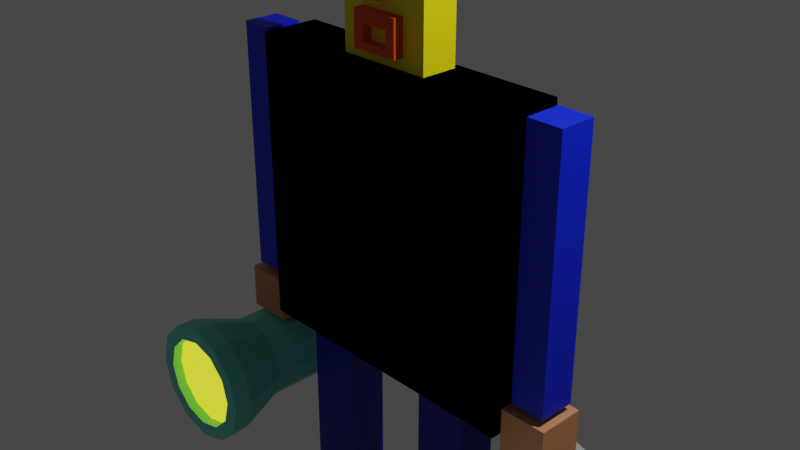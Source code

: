 # Source: part4.blend  (saved by Blender 3.3.6; exported with 4.5.12 LTS)
import bpy
from mathutils import Matrix  # noqa: F401  (used for matrix-valued properties, if any)

bpy.ops.wm.read_factory_settings(use_empty=True)
scene = bpy.context.scene
scene.name = 'Scene'

# ---- collections
col_collection = bpy.data.collections.new('Collection'); scene.collection.children.link(col_collection)

# ---- materials (node trees are filled in below, after node groups)
mat_body = bpy.data.materials.new('body')
mat_body.alpha_threshold = 0.0
mat_body.use_transparent_shadow = False
mat_body.roughness = 0.5
mat_body.line_color = (0.0, 0.0, 0.0, 1.0)
mat_face = bpy.data.materials.new('face')
mat_face.alpha_threshold = 0.0
mat_face.use_transparent_shadow = False
mat_face.roughness = 0.5
mat_face.line_color = (0.0, 0.0, 0.0, 1.0)
mat_material = bpy.data.materials.new('Material')
mat_material.use_transparent_shadow = False
mat_material_004 = bpy.data.materials.new('Material.004')
mat_material_004.use_transparent_shadow = False
mat_material_001 = bpy.data.materials.new('Material.001')
mat_material_001.use_transparent_shadow = False
mat_material_002 = bpy.data.materials.new('Material.002')
mat_material_002.use_transparent_shadow = False
mat_material_003 = bpy.data.materials.new('Material.003')
mat_material_003.use_transparent_shadow = False
mat_material_005 = bpy.data.materials.new('Material.005')
mat_material_005.use_transparent_shadow = False
mat_material_006 = bpy.data.materials.new('Material.006')
mat_material_006.use_transparent_shadow = False

# ---- material node trees
mat_body.use_nodes = True; mat_body.node_tree.nodes.clear()
_N = mat_body.node_tree.nodes; _L = mat_body.node_tree.links
n0 = _N.new('ShaderNodeOutputMaterial'); n0.name = 'Material Output'; n0.location = (300, 300)
n1 = _N.new('ShaderNodeBsdfPrincipled'); n1.name = 'Principled BSDF'; n1.location = (10, 300)
n1.distribution = 'GGX'
n1.subsurface_method = 'RANDOM_WALK_SKIN'
n1.inputs[0].default_value = (0.0, 0.01746, 0.8, 1.0)
n1.inputs[3].default_value = 1.45
n1.inputs[27].default_value = (0.0, 0.0, 0.0, 1.0)
n1.inputs[28].default_value = 1.0
_L.new(n1.outputs[0], n0.inputs[0])
n0.is_active_output = True
mat_face.use_nodes = True; mat_face.node_tree.nodes.clear()
_N = mat_face.node_tree.nodes; _L = mat_face.node_tree.links
n0 = _N.new('ShaderNodeOutputMaterial'); n0.name = 'Material Output'; n0.location = (300, 300)
n1 = _N.new('ShaderNodeBsdfPrincipled'); n1.name = 'Principled BSDF'; n1.location = (10, 300)
n1.distribution = 'GGX'
n1.subsurface_method = 'RANDOM_WALK_SKIN'
n1.inputs[0].default_value = (0.8861, 0.7709, 0.0, 1.0)
n1.inputs[3].default_value = 1.45
n1.inputs[27].default_value = (0.0, 0.0, 0.0, 1.0)
n1.inputs[28].default_value = 1.0
_L.new(n1.outputs[0], n0.inputs[0])
n0.is_active_output = True
mat_material.use_nodes = True; mat_material.node_tree.nodes.clear()
_N = mat_material.node_tree.nodes; _L = mat_material.node_tree.links
n0 = _N.new('ShaderNodeBsdfPrincipled'); n0.name = 'Principled BSDF'; n0.location = (10, 300)
n0.distribution = 'GGX'
n0.subsurface_method = 'RANDOM_WALK_SKIN'
n0.inputs[0].default_value = (0.0, 0.006661, 0.4058, 1.0)
n0.inputs[3].default_value = 1.45
n0.inputs[27].default_value = (0.0, 0.0, 0.0, 1.0)
n0.inputs[28].default_value = 1.0
n1 = _N.new('ShaderNodeOutputMaterial'); n1.name = 'Material Output'; n1.location = (300, 300)
_L.new(n0.outputs[0], n1.inputs[0])
n1.is_active_output = True
mat_material_004.use_nodes = True; mat_material_004.node_tree.nodes.clear()
_N = mat_material_004.node_tree.nodes; _L = mat_material_004.node_tree.links
n0 = _N.new('ShaderNodeBsdfPrincipled'); n0.name = 'Principled BSDF'; n0.location = (10, 300)
n0.distribution = 'GGX'
n0.subsurface_method = 'RANDOM_WALK_SKIN'
n0.inputs[0].default_value = (0.8, 0.3261, 0.1569, 1.0)
n0.inputs[3].default_value = 1.45
n0.inputs[27].default_value = (0.0, 0.0, 0.0, 1.0)
n0.inputs[28].default_value = 1.0
n1 = _N.new('ShaderNodeOutputMaterial'); n1.name = 'Material Output'; n1.location = (300, 300)
_L.new(n0.outputs[0], n1.inputs[0])
n1.is_active_output = True
mat_material_001.use_nodes = True; mat_material_001.node_tree.nodes.clear()
_N = mat_material_001.node_tree.nodes; _L = mat_material_001.node_tree.links
n0 = _N.new('ShaderNodeOutputMaterial'); n0.name = 'Material Output'; n0.location = (300, 300)
n1 = _N.new('ShaderNodeBsdfPrincipled'); n1.name = 'Principled BSDF'; n1.location = (10, 300)
n1.distribution = 'GGX'
n1.subsurface_method = 'RANDOM_WALK_SKIN'
n1.inputs[0].default_value = (0.8, 0.07716, 0.0, 1.0)
n1.inputs[3].default_value = 1.45
n1.inputs[27].default_value = (0.0, 0.0, 0.0, 1.0)
n1.inputs[28].default_value = 1.0
_L.new(n1.outputs[0], n0.inputs[0])
n0.is_active_output = True
mat_material_002.use_nodes = True; mat_material_002.node_tree.nodes.clear()
_N = mat_material_002.node_tree.nodes; _L = mat_material_002.node_tree.links
n0 = _N.new('ShaderNodeBsdfPrincipled'); n0.name = 'Principled BSDF'; n0.location = (10, 300)
n0.distribution = 'GGX'
n0.subsurface_method = 'RANDOM_WALK_SKIN'
n0.inputs[0].default_value = (0.0, 0.0, 0.0, 1.0)
n0.inputs[3].default_value = 1.45
n0.inputs[27].default_value = (0.0, 0.0, 0.0, 1.0)
n0.inputs[28].default_value = 1.0
n1 = _N.new('ShaderNodeOutputMaterial'); n1.name = 'Material Output'; n1.location = (300, 300)
_L.new(n0.outputs[0], n1.inputs[0])
n1.is_active_output = True
mat_material_003.use_nodes = True; mat_material_003.node_tree.nodes.clear()
_N = mat_material_003.node_tree.nodes; _L = mat_material_003.node_tree.links
n0 = _N.new('ShaderNodeOutputMaterial'); n0.name = 'Material Output'; n0.location = (300, 300)
n1 = _N.new('ShaderNodeBsdfPrincipled'); n1.name = 'Principled BSDF'; n1.location = (10, 300)
n1.distribution = 'GGX'
n1.subsurface_method = 'RANDOM_WALK_SKIN'
n1.inputs[0].default_value = (0.04606, 0.4991, 0.8, 1.0)
n1.inputs[3].default_value = 1.45
n1.inputs[27].default_value = (0.0, 0.0, 0.0, 1.0)
n1.inputs[28].default_value = 1.0
_L.new(n1.outputs[0], n0.inputs[0])
n0.is_active_output = True
mat_material_005.use_nodes = True; mat_material_005.node_tree.nodes.clear()
_N = mat_material_005.node_tree.nodes; _L = mat_material_005.node_tree.links
n0 = _N.new('ShaderNodeBsdfPrincipled'); n0.name = 'Principled BSDF'; n0.location = (10, 300)
n0.distribution = 'GGX'
n0.subsurface_method = 'RANDOM_WALK_SKIN'
n0.inputs[0].default_value = (0.1967, 0.8, 0.6804, 1.0)
n0.inputs[3].default_value = 1.45
n0.inputs[27].default_value = (0.0, 0.0, 0.0, 1.0)
n0.inputs[28].default_value = 1.0
n1 = _N.new('ShaderNodeOutputMaterial'); n1.name = 'Material Output'; n1.location = (300, 300)
_L.new(n0.outputs[0], n1.inputs[0])
n1.is_active_output = True
mat_material_006.use_nodes = True; mat_material_006.node_tree.nodes.clear()
_N = mat_material_006.node_tree.nodes; _L = mat_material_006.node_tree.links
n0 = _N.new('ShaderNodeBsdfPrincipled'); n0.name = 'Principled BSDF'; n0.location = (10, 300)
n0.distribution = 'GGX'
n0.subsurface_method = 'RANDOM_WALK_SKIN'
n0.inputs[3].default_value = 1.45
n0.inputs[27].default_value = (0.9518, 1.0, 0.002121, 1.0)
n0.inputs[28].default_value = 1.0
n1 = _N.new('ShaderNodeOutputMaterial'); n1.name = 'Material Output'; n1.location = (300, 300)
_L.new(n0.outputs[0], n1.inputs[0])
n1.is_active_output = True

# ---- world
world_world = bpy.data.worlds.new('World'); scene.world = world_world
world_world.use_nodes = True; world_world.node_tree.nodes.clear()
_N = world_world.node_tree.nodes; _L = world_world.node_tree.links
n0 = _N.new('ShaderNodeOutputWorld'); n0.name = 'World Output'; n0.location = (300, 300)
n1 = _N.new('ShaderNodeBackground'); n1.name = 'Background'; n1.location = (10, 300)
n1.inputs[0].default_value = (0.05088, 0.05088, 0.05088, 1.0)
_L.new(n1.outputs[0], n0.inputs[0])
n0.is_active_output = True
world_world.color = (0.05088, 0.05088, 0.05088)
world_world.use_sun_shadow = False
world_world.sun_shadow_jitter_overblur = 0.0

# ---- cameras
cam_camera = bpy.data.cameras.new('Camera')
cam_camera.clip_end = 100.0
cam_camera.ortho_scale = 7.314

# ---- lights
light_light = bpy.data.lights.new('Light', 'POINT')
light_light.transmission_factor = 0.0
light_light.energy = 1000.0
light_light.shadow_soft_size = 0.1
light_light.shadow_maximum_resolution = 0.006
light_light.use_absolute_resolution = True

# ---- meshes
me_cube = bpy.data.meshes.new('Cube')
me_cube.from_pydata([(1.0, 1.0, 1.0), (1.0, 1.0, -1.0), (1.0, -1.0, 1.0), (1.0, -1.0, -1.0), (-1.0, 1.0, 1.0), (-1.0, 1.0, -1.0), (-1.0, -1.0, 1.0), (-1.0, -1.0, -1.0)], [], [(0, 4, 6, 2), (3, 2, 6, 7), (7, 6, 4, 5), (5, 1, 3, 7), (1, 0, 2, 3), (5, 4, 0, 1)])
_uv = me_cube.uv_layers.new(name='UVMap')
_uv.uv.foreach_set('vector', [0.625, 0.5, 0.875, 0.5, 0.875, 0.75, 0.625, 0.75, 0.375, 0.75, 0.625, 0.75, 0.625, 1.0, 0.375, 1.0, 0.375, 0.0, 0.625, 0.0, 0.625, 0.25, 0.375, 0.25, 0.125, 0.5, 0.375, 0.5, 0.375, 0.75, 0.125, 0.75, 0.375, 0.5, 0.625, 0.5, 0.625, 0.75, 0.375, 0.75, 0.375, 0.25, 0.625, 0.25, 0.625, 0.5, 0.375, 0.5])
me_cube.materials.append(mat_body)
me_cube.use_mirror_vertex_groups = False
me_cube.update()
me_cube_001 = bpy.data.meshes.new('Cube.001')
me_cube_001.from_pydata([(1.0, 1.0, 1.0), (1.0, 1.0, -1.0), (1.0, -1.0, 1.0), (1.0, -1.0, -1.0), (-1.0, 1.0, 1.0), (-1.0, 1.0, -1.0), (-1.0, -1.0, 1.0), (-1.0, -1.0, -1.0)], [], [(0, 4, 6, 2), (3, 2, 6, 7), (7, 6, 4, 5), (5, 1, 3, 7), (1, 0, 2, 3), (5, 4, 0, 1)])
_uv = me_cube_001.uv_layers.new(name='UVMap')
_uv.uv.foreach_set('vector', [0.625, 0.5, 0.875, 0.5, 0.875, 0.75, 0.625, 0.75, 0.375, 0.75, 0.625, 0.75, 0.625, 1.0, 0.375, 1.0, 0.375, 0.0, 0.625, 0.0, 0.625, 0.25, 0.375, 0.25, 0.125, 0.5, 0.375, 0.5, 0.375, 0.75, 0.125, 0.75, 0.375, 0.5, 0.625, 0.5, 0.625, 0.75, 0.375, 0.75, 0.375, 0.25, 0.625, 0.25, 0.625, 0.5, 0.375, 0.5])
me_cube_001.materials.append(mat_body)
me_cube_001.use_mirror_vertex_groups = False
me_cube_001.update()
me_cube_002 = bpy.data.meshes.new('Cube.002')
me_cube_002.from_pydata([(1.0, 1.0, 1.0), (1.0, 1.0, -1.0), (1.0, -1.0, 1.0), (1.0, -1.0, -1.0), (-1.0, 1.0, 1.0), (-1.0, 1.0, -1.0), (-1.0, -1.0, 1.0), (-1.0, -1.0, -1.0)], [], [(0, 4, 6, 2), (3, 2, 6, 7), (7, 6, 4, 5), (5, 1, 3, 7), (1, 0, 2, 3), (5, 4, 0, 1)])
_uv = me_cube_002.uv_layers.new(name='UVMap')
_uv.uv.foreach_set('vector', [0.625, 0.5, 0.875, 0.5, 0.875, 0.75, 0.625, 0.75, 0.375, 0.75, 0.625, 0.75, 0.625, 1.0, 0.375, 1.0, 0.375, 0.0, 0.625, 0.0, 0.625, 0.25, 0.375, 0.25, 0.125, 0.5, 0.375, 0.5, 0.375, 0.75, 0.125, 0.75, 0.375, 0.5, 0.625, 0.5, 0.625, 0.75, 0.375, 0.75, 0.375, 0.25, 0.625, 0.25, 0.625, 0.5, 0.375, 0.5])
me_cube_002.materials.append(mat_body)
me_cube_002.use_mirror_vertex_groups = False
me_cube_002.update()
me_cube_003 = bpy.data.meshes.new('Cube.003')
me_cube_003.from_pydata([(1.0, 1.0, 1.0), (1.0, 1.0, -1.0), (1.0, -1.0, 1.0), (1.0, -1.0, -1.0), (-1.0, 1.0, 1.0), (-1.0, 1.0, -1.0), (-1.0, -1.0, 1.0), (-1.0, -1.0, -1.0)], [], [(0, 4, 6, 2), (3, 2, 6, 7), (7, 6, 4, 5), (5, 1, 3, 7), (1, 0, 2, 3), (5, 4, 0, 1)])
_uv = me_cube_003.uv_layers.new(name='UVMap')
_uv.uv.foreach_set('vector', [0.625, 0.5, 0.875, 0.5, 0.875, 0.75, 0.625, 0.75, 0.375, 0.75, 0.625, 0.75, 0.625, 1.0, 0.375, 1.0, 0.375, 0.0, 0.625, 0.0, 0.625, 0.25, 0.375, 0.25, 0.125, 0.5, 0.375, 0.5, 0.375, 0.75, 0.125, 0.75, 0.375, 0.5, 0.625, 0.5, 0.625, 0.75, 0.375, 0.75, 0.375, 0.25, 0.625, 0.25, 0.625, 0.5, 0.375, 0.5])
me_cube_003.materials.append(mat_face)
me_cube_003.use_mirror_vertex_groups = False
me_cube_003.update()
me_cube_004 = bpy.data.meshes.new('Cube.004')
me_cube_004.from_pydata([(1.0, 1.0, 1.0), (1.0, 1.0, -1.0), (1.0, -1.0, 1.0), (1.0, -1.0, -1.0), (-1.0, 1.0, 1.0), (-1.0, 1.0, -1.0), (-1.0, -1.0, 1.0), (-1.0, -1.0, -1.0)], [], [(0, 4, 6, 2), (3, 2, 6, 7), (7, 6, 4, 5), (5, 1, 3, 7), (1, 0, 2, 3), (5, 4, 0, 1)])
_uv = me_cube_004.uv_layers.new(name='UVMap')
_uv.uv.foreach_set('vector', [0.625, 0.5, 0.875, 0.5, 0.875, 0.75, 0.625, 0.75, 0.375, 0.75, 0.625, 0.75, 0.625, 1.0, 0.375, 1.0, 0.375, 0.0, 0.625, 0.0, 0.625, 0.25, 0.375, 0.25, 0.125, 0.5, 0.375, 0.5, 0.375, 0.75, 0.125, 0.75, 0.375, 0.5, 0.625, 0.5, 0.625, 0.75, 0.375, 0.75, 0.375, 0.25, 0.625, 0.25, 0.625, 0.5, 0.375, 0.5])
me_cube_004.materials.append(mat_body)
me_cube_004.use_mirror_vertex_groups = False
me_cube_004.update()
me_cube_005 = bpy.data.meshes.new('Cube.005')
me_cube_005.from_pydata([(1.0, 1.0, 1.0), (1.0, 1.0, -1.0), (1.0, -1.0, 1.0), (1.0, -1.0, -1.0), (-1.0, 1.0, 1.0), (-1.0, 1.0, -1.0), (-1.0, -1.0, 1.0), (-1.0, -1.0, -1.0)], [], [(0, 4, 6, 2), (3, 2, 6, 7), (7, 6, 4, 5), (5, 1, 3, 7), (1, 0, 2, 3), (5, 4, 0, 1)])
_uv = me_cube_005.uv_layers.new(name='UVMap')
_uv.uv.foreach_set('vector', [0.625, 0.5, 0.875, 0.5, 0.875, 0.75, 0.625, 0.75, 0.375, 0.75, 0.625, 0.75, 0.625, 1.0, 0.375, 1.0, 0.375, 0.0, 0.625, 0.0, 0.625, 0.25, 0.375, 0.25, 0.125, 0.5, 0.375, 0.5, 0.375, 0.75, 0.125, 0.75, 0.375, 0.5, 0.625, 0.5, 0.625, 0.75, 0.375, 0.75, 0.375, 0.25, 0.625, 0.25, 0.625, 0.5, 0.375, 0.5])
me_cube_005.materials.append(mat_body)
me_cube_005.use_mirror_vertex_groups = False
me_cube_005.update()
me_cube_007 = bpy.data.meshes.new('Cube.007')
me_cube_007.from_pydata([(-1.0, -1.0, -1.0), (-1.0, -1.0, 1.0), (-1.0, 1.0, -1.0), (-1.0, 1.0, 1.0), (1.0, -1.0, -1.0), (1.0, -1.0, 1.0), (1.0, 1.0, -1.0), (1.0, 1.0, 1.0)], [], [(0, 1, 3, 2), (2, 3, 7, 6), (6, 7, 5, 4), (4, 5, 1, 0), (2, 6, 4, 0), (7, 3, 1, 5)])
_uv = me_cube_007.uv_layers.new(name='UVMap')
_uv.uv.foreach_set('vector', [0.375, 0.0, 0.625, 0.0, 0.625, 0.25, 0.375, 0.25, 0.375, 0.25, 0.625, 0.25, 0.625, 0.5, 0.375, 0.5, 0.375, 0.5, 0.625, 0.5, 0.625, 0.75, 0.375, 0.75, 0.375, 0.75, 0.625, 0.75, 0.625, 1.0, 0.375, 1.0, 0.125, 0.5, 0.375, 0.5, 0.375, 0.75, 0.125, 0.75, 0.625, 0.5, 0.875, 0.5, 0.875, 0.75, 0.625, 0.75])
me_cube_007.materials.append(mat_material)
me_cube_007.update()
me_cube_008 = bpy.data.meshes.new('Cube.008')
me_cube_008.from_pydata([(-1.0, -1.0, -1.0), (-1.0, -1.0, 1.0), (-1.0, 1.0, -1.0), (-1.0, 1.0, 1.0), (1.0, -1.0, -1.0), (1.0, -1.0, 1.0), (1.0, 1.0, -1.0), (1.0, 1.0, 1.0)], [], [(0, 1, 3, 2), (2, 3, 7, 6), (6, 7, 5, 4), (4, 5, 1, 0), (2, 6, 4, 0), (7, 3, 1, 5)])
_uv = me_cube_008.uv_layers.new(name='UVMap')
_uv.uv.foreach_set('vector', [0.375, 0.0, 0.625, 0.0, 0.625, 0.25, 0.375, 0.25, 0.375, 0.25, 0.625, 0.25, 0.625, 0.5, 0.375, 0.5, 0.375, 0.5, 0.625, 0.5, 0.625, 0.75, 0.375, 0.75, 0.375, 0.75, 0.625, 0.75, 0.625, 1.0, 0.375, 1.0, 0.125, 0.5, 0.375, 0.5, 0.375, 0.75, 0.125, 0.75, 0.625, 0.5, 0.875, 0.5, 0.875, 0.75, 0.625, 0.75])
me_cube_008.materials.append(mat_material)
me_cube_008.update()
me_cube_009 = bpy.data.meshes.new('Cube.009')
me_cube_009.from_pydata([(-1.0, -1.0, -1.0), (-1.0, -1.0, 1.0), (-1.0, 1.0, -1.0), (-1.0, 1.0, 1.0), (1.0, -1.0, -1.0), (1.0, -1.0, 1.0), (1.0, 1.0, -1.0), (1.0, 1.0, 1.0)], [], [(0, 1, 3, 2), (2, 3, 7, 6), (6, 7, 5, 4), (4, 5, 1, 0), (2, 6, 4, 0), (7, 3, 1, 5)])
_uv = me_cube_009.uv_layers.new(name='UVMap')
_uv.uv.foreach_set('vector', [0.375, 0.0, 0.625, 0.0, 0.625, 0.25, 0.375, 0.25, 0.375, 0.25, 0.625, 0.25, 0.625, 0.5, 0.375, 0.5, 0.375, 0.5, 0.625, 0.5, 0.625, 0.75, 0.375, 0.75, 0.375, 0.75, 0.625, 0.75, 0.625, 1.0, 0.375, 1.0, 0.125, 0.5, 0.375, 0.5, 0.375, 0.75, 0.125, 0.75, 0.625, 0.5, 0.875, 0.5, 0.875, 0.75, 0.625, 0.75])
me_cube_009.materials.append(mat_material_004)
me_cube_009.update()
me_cube_010 = bpy.data.meshes.new('Cube.010')
me_cube_010.from_pydata([(-1.0, -1.0, -1.0), (-1.0, -1.0, 1.0), (-1.0, 1.0, -1.0), (-1.0, 1.0, 1.0), (1.0, -1.0, -1.0), (1.0, -1.0, 1.0), (1.0, 1.0, -1.0), (1.0, 1.0, 1.0)], [], [(0, 1, 3, 2), (2, 3, 7, 6), (6, 7, 5, 4), (4, 5, 1, 0), (2, 6, 4, 0), (7, 3, 1, 5)])
_uv = me_cube_010.uv_layers.new(name='UVMap')
_uv.uv.foreach_set('vector', [0.375, 0.0, 0.625, 0.0, 0.625, 0.25, 0.375, 0.25, 0.375, 0.25, 0.625, 0.25, 0.625, 0.5, 0.375, 0.5, 0.375, 0.5, 0.625, 0.5, 0.625, 0.75, 0.375, 0.75, 0.375, 0.75, 0.625, 0.75, 0.625, 1.0, 0.375, 1.0, 0.125, 0.5, 0.375, 0.5, 0.375, 0.75, 0.125, 0.75, 0.625, 0.5, 0.875, 0.5, 0.875, 0.75, 0.625, 0.75])
me_cube_010.materials.append(mat_material_004)
me_cube_010.update()
me_cube_011 = bpy.data.meshes.new('Cube.011')
me_cube_011.from_pydata([(-1.0, -1.0, -1.0), (-1.0, -1.0, 1.0), (-1.0, 1.0, -1.0), (-1.0, 1.0, 1.0), (1.0, -1.0, -1.0), (1.0, -1.0, 1.0), (1.0, 1.0, -1.0), (1.0, 1.0, 1.0)], [], [(0, 1, 3, 2), (2, 3, 7, 6), (6, 7, 5, 4), (4, 5, 1, 0), (2, 6, 4, 0), (7, 3, 1, 5)])
_uv = me_cube_011.uv_layers.new(name='UVMap')
_uv.uv.foreach_set('vector', [0.375, 0.0, 0.625, 0.0, 0.625, 0.25, 0.375, 0.25, 0.375, 0.25, 0.625, 0.25, 0.625, 0.5, 0.375, 0.5, 0.375, 0.5, 0.625, 0.5, 0.625, 0.75, 0.375, 0.75, 0.375, 0.75, 0.625, 0.75, 0.625, 1.0, 0.375, 1.0, 0.125, 0.5, 0.375, 0.5, 0.375, 0.75, 0.125, 0.75, 0.625, 0.5, 0.875, 0.5, 0.875, 0.75, 0.625, 0.75])
me_cube_011.materials.append(mat_material_001)
me_cube_011.update()
me_cube_012 = bpy.data.meshes.new('Cube.012')
me_cube_012.from_pydata([(-1.0, -1.0, -1.0), (-1.0, -1.0, 1.0), (-1.0, 1.0, -1.0), (-1.0, 1.0, 1.0), (1.0, -1.0, -1.0), (1.0, -1.0, 1.0), (1.0, 1.0, -1.0), (1.0, 1.0, 1.0)], [], [(0, 1, 3, 2), (2, 3, 7, 6), (6, 7, 5, 4), (4, 5, 1, 0), (2, 6, 4, 0), (7, 3, 1, 5)])
_uv = me_cube_012.uv_layers.new(name='UVMap')
_uv.uv.foreach_set('vector', [0.375, 0.0, 0.625, 0.0, 0.625, 0.25, 0.375, 0.25, 0.375, 0.25, 0.625, 0.25, 0.625, 0.5, 0.375, 0.5, 0.375, 0.5, 0.625, 0.5, 0.625, 0.75, 0.375, 0.75, 0.375, 0.75, 0.625, 0.75, 0.625, 1.0, 0.375, 1.0, 0.125, 0.5, 0.375, 0.5, 0.375, 0.75, 0.125, 0.75, 0.625, 0.5, 0.875, 0.5, 0.875, 0.75, 0.625, 0.75])
me_cube_012.materials.append(mat_material_001)
me_cube_012.update()
me_cube_013 = bpy.data.meshes.new('Cube.013')
me_cube_013.from_pydata([(-1.0, -1.0, -1.0), (-1.0, -1.0, 1.0), (-1.0, 1.0, -1.0), (-1.0, 1.0, 1.0), (1.0, -1.0, -1.0), (1.0, -1.0, 1.0), (1.0, 1.0, -1.0), (1.0, 1.0, 1.0)], [], [(0, 1, 3, 2), (2, 3, 7, 6), (6, 7, 5, 4), (4, 5, 1, 0), (2, 6, 4, 0), (7, 3, 1, 5)])
_uv = me_cube_013.uv_layers.new(name='UVMap')
_uv.uv.foreach_set('vector', [0.375, 0.0, 0.625, 0.0, 0.625, 0.25, 0.375, 0.25, 0.375, 0.25, 0.625, 0.25, 0.625, 0.5, 0.375, 0.5, 0.375, 0.5, 0.625, 0.5, 0.625, 0.75, 0.375, 0.75, 0.375, 0.75, 0.625, 0.75, 0.625, 1.0, 0.375, 1.0, 0.125, 0.5, 0.375, 0.5, 0.375, 0.75, 0.125, 0.75, 0.625, 0.5, 0.875, 0.5, 0.875, 0.75, 0.625, 0.75])
me_cube_013.materials.append(mat_material_001)
me_cube_013.update()
me_cube_015 = bpy.data.meshes.new('Cube.015')
me_cube_015.from_pydata([(-1.0, -1.0, -1.0), (-1.0, -1.0, 1.0), (-1.0, 1.0, -1.0), (-1.0, 1.0, 1.0), (1.0, -1.0, -1.0), (1.0, -1.0, 1.0), (1.0, 1.0, -1.0), (1.0, 1.0, 1.0)], [], [(0, 1, 3, 2), (2, 3, 7, 6), (6, 7, 5, 4), (4, 5, 1, 0), (2, 6, 4, 0), (7, 3, 1, 5)])
_uv = me_cube_015.uv_layers.new(name='UVMap')
_uv.uv.foreach_set('vector', [0.375, 0.0, 0.625, 0.0, 0.625, 0.25, 0.375, 0.25, 0.375, 0.25, 0.625, 0.25, 0.625, 0.5, 0.375, 0.5, 0.375, 0.5, 0.625, 0.5, 0.625, 0.75, 0.375, 0.75, 0.375, 0.75, 0.625, 0.75, 0.625, 1.0, 0.375, 1.0, 0.125, 0.5, 0.375, 0.5, 0.375, 0.75, 0.125, 0.75, 0.625, 0.5, 0.875, 0.5, 0.875, 0.75, 0.625, 0.75])
me_cube_015.materials.append(mat_material_002)
me_cube_015.update()
me_cube_016 = bpy.data.meshes.new('Cube.016')
me_cube_016.from_pydata([(-1.0, -1.0, -1.0), (-1.0, -1.0, 1.0), (-1.0, 1.0, -1.0), (-1.0, 1.0, 1.0), (1.0, -1.0, -1.0), (1.0, -1.0, 1.0), (1.0, 1.0, -1.0), (1.0, 1.0, 1.0)], [], [(0, 1, 3, 2), (2, 3, 7, 6), (6, 7, 5, 4), (4, 5, 1, 0), (2, 6, 4, 0), (7, 3, 1, 5)])
_uv = me_cube_016.uv_layers.new(name='UVMap')
_uv.uv.foreach_set('vector', [0.375, 0.0, 0.625, 0.0, 0.625, 0.25, 0.375, 0.25, 0.375, 0.25, 0.625, 0.25, 0.625, 0.5, 0.375, 0.5, 0.375, 0.5, 0.625, 0.5, 0.625, 0.75, 0.375, 0.75, 0.375, 0.75, 0.625, 0.75, 0.625, 1.0, 0.375, 1.0, 0.125, 0.5, 0.375, 0.5, 0.375, 0.75, 0.125, 0.75, 0.625, 0.5, 0.875, 0.5, 0.875, 0.75, 0.625, 0.75])
me_cube_016.materials.append(mat_material_002)
me_cube_016.update()
me_cube_006 = bpy.data.meshes.new('Cube.006')
me_cube_006.from_pydata([(-1.0, -1.0, -1.0), (-1.0, -1.0, 1.0), (-1.0, 1.0, -1.0), (-1.0, 1.0, 1.0), (1.0, -1.0, -1.0), (1.0, -1.0, 1.0), (1.0, 1.0, -1.0), (1.0, 1.0, 1.0)], [], [(0, 1, 3, 2), (2, 3, 7, 6), (6, 7, 5, 4), (4, 5, 1, 0), (2, 6, 4, 0), (7, 3, 1, 5)])
_uv = me_cube_006.uv_layers.new(name='UVMap')
_uv.uv.foreach_set('vector', [0.375, 0.0, 0.625, 0.0, 0.625, 0.25, 0.375, 0.25, 0.375, 0.25, 0.625, 0.25, 0.625, 0.5, 0.375, 0.5, 0.375, 0.5, 0.625, 0.5, 0.625, 0.75, 0.375, 0.75, 0.375, 0.75, 0.625, 0.75, 0.625, 1.0, 0.375, 1.0, 0.125, 0.5, 0.375, 0.5, 0.375, 0.75, 0.125, 0.75, 0.625, 0.5, 0.875, 0.5, 0.875, 0.75, 0.625, 0.75])
me_cube_006.materials.append(mat_material_001)
me_cube_006.update()
me_cube_014 = bpy.data.meshes.new('Cube.014')
me_cube_014.from_pydata([(-1.0, -1.0, -1.0), (-1.0, -1.0, 1.0), (-1.0, 1.0, -1.0), (-1.0, 1.0, 1.0), (1.0, -1.0, -1.0), (1.0, -1.0, 1.0), (1.0, 1.0, -1.0), (1.0, 1.0, 1.0)], [], [(0, 1, 3, 2), (2, 3, 7, 6), (6, 7, 5, 4), (4, 5, 1, 0), (2, 6, 4, 0), (7, 3, 1, 5)])
_uv = me_cube_014.uv_layers.new(name='UVMap')
_uv.uv.foreach_set('vector', [0.375, 0.0, 0.625, 0.0, 0.625, 0.25, 0.375, 0.25, 0.375, 0.25, 0.625, 0.25, 0.625, 0.5, 0.375, 0.5, 0.375, 0.5, 0.625, 0.5, 0.625, 0.75, 0.375, 0.75, 0.375, 0.75, 0.625, 0.75, 0.625, 1.0, 0.375, 1.0, 0.125, 0.5, 0.375, 0.5, 0.375, 0.75, 0.125, 0.75, 0.625, 0.5, 0.875, 0.5, 0.875, 0.75, 0.625, 0.75])
me_cube_014.materials.append(mat_material_001)
me_cube_014.update()
me_cube_017 = bpy.data.meshes.new('Cube.017')
me_cube_017.from_pydata([(-1.0, -1.0, -1.0), (-1.0, -1.0, 1.0), (-1.0, 1.0, -1.0), (-1.0, 1.0, 1.0), (1.0, -1.0, -1.0), (1.0, -1.0, 1.0), (1.0, 1.0, -1.0), (1.0, 1.0, 1.0), (-1.0, -1.0, 0.0), (-1.0, 1.0, 0.0), (1.0, 1.0, 0.0), (1.0, -1.0, 0.0), (1.0, -1.0, 0.0), (1.0, -1.0, -1.0), (-1.0, -1.0, -1.0), (-1.0, -1.0, 0.0), (1.0, -2.534, 0.0), (1.0, -2.534, -1.0), (-1.0, -2.534, -1.0), (-1.0, -2.534, 0.0)], [], [(8, 1, 3, 9), (9, 3, 7, 10), (10, 7, 5, 11), (11, 5, 1, 8), (2, 6, 4, 0), (7, 3, 1, 5), (11, 8, 15, 12), (6, 10, 11, 4), (2, 9, 10, 6), (0, 8, 9, 2), (12, 15, 19, 16), (8, 0, 14, 15), (0, 4, 13, 14), (4, 11, 12, 13), (17, 16, 19, 18), (14, 13, 17, 18), (15, 14, 18, 19), (13, 12, 16, 17)])
_uv = me_cube_017.uv_layers.new(name='UVMap')
_uv.uv.foreach_set('vector', [0.5, 0.0, 0.625, 0.0, 0.625, 0.25, 0.5, 0.25, 0.5, 0.25, 0.625, 0.25, 0.625, 0.5, 0.5, 0.5, 0.5, 0.5, 0.625, 0.5, 0.625, 0.75, 0.5, 0.75, 0.5, 0.75, 0.625, 0.75, 0.625, 1.0, 0.5, 1.0, 0.125, 0.5, 0.375, 0.5, 0.375, 0.75, 0.125, 0.75, 0.625, 0.5, 0.875, 0.5, 0.875, 0.75, 0.625, 0.75, 0.5, 0.75, 0.5, 1.0, 0.5, 1.0, 0.5, 0.75, 0.375, 0.5, 0.5, 0.5, 0.5, 0.75, 0.375, 0.75, 0.375, 0.25, 0.5, 0.25, 0.5, 0.5, 0.375, 0.5, 0.375, 0.0, 0.5, 0.0, 0.5, 0.25, 0.375, 0.25, 0.5, 0.75, 0.5, 1.0, 0.5, 1.0, 0.5, 0.75, 0.5, 0.0, 0.375, 0.0, 0.375, 0.0, 0.5, 0.0, 0.125, 0.75, 0.375, 0.75, 0.375, 0.75, 0.125, 0.75, 0.375, 0.75, 0.5, 0.75, 0.5, 0.75, 0.375, 0.75, 0.375, 0.75, 0.5, 0.75, 0.5, 1.0, 0.375, 1.0, 0.125, 0.75, 0.375, 0.75, 0.375, 0.75, 0.125, 0.75, 0.5, 0.0, 0.375, 0.0, 0.375, 0.0, 0.5, 0.0, 0.375, 0.75, 0.5, 0.75, 0.5, 0.75, 0.375, 0.75])
me_cube_017.materials.append(mat_material_003)
me_cube_017.update()
me_cylinder_001 = bpy.data.meshes.new('Cylinder.001')
me_cylinder_001.from_pydata([(0.0, 1.0, -1.0), (0.0, 1.0, 1.0), (0.5, 0.866, -1.0), (0.5, 0.866, 1.0), (0.866, 0.5, -1.0), (0.866, 0.5, 1.0), (1.0, 0.0, -1.0), (1.0, 0.0, 1.0), (0.866, -0.5, -1.0), (0.866, -0.5, 1.0), (0.5, -0.866, -1.0), (0.5, -0.866, 1.0), (0.0, -1.0, -1.0), (0.0, -1.0, 1.0), (-0.5, -0.866, -1.0), (-0.5, -0.866, 1.0), (-0.866, -0.5, -1.0), (-0.866, -0.5, 1.0), (-1.0, 0.0, -1.0), (-1.0, 0.0, 1.0), (-0.866, 0.5, -1.0), (-0.866, 0.5, 1.0), (-0.5, 0.866, -1.0), (-0.5, 0.866, 1.0), (0.7115, 1.232, 2.127), (0.0, 1.423, 2.127), (1.232, 0.7115, 2.127), (1.423, -2.017e-07, 2.127), (1.232, -0.7115, 2.127), (0.7115, -1.232, 2.127), (0.0, -1.423, 2.127), (-0.7115, -1.232, 2.127), (-1.232, -0.7115, 2.127), (-1.423, -2.017e-07, 2.127), (-1.232, 0.7115, 2.127), (-0.7115, 1.232, 2.127), (0.5443, 0.9427, 2.562), (0.0, 1.089, 2.562), (0.9427, 0.5443, 2.562), (1.089, -2.017e-07, 2.562), (0.9427, -0.5443, 2.562), (0.5443, -0.9427, 2.562), (0.0, -1.089, 2.562), (-0.5443, -0.9427, 2.562), (-0.9427, -0.5443, 2.562), (-1.089, -2.017e-07, 2.562), (-0.9427, 0.5443, 2.562), (-0.5443, 0.9427, 2.562), (0.7115, 1.232, 2.562), (0.0, 1.423, 2.562), (1.232, 0.7115, 2.562), (1.423, -2.017e-07, 2.562), (1.232, -0.7115, 2.562), (0.7115, -1.232, 2.562), (0.0, -1.423, 2.562), (-0.7115, -1.232, 2.562), (-1.232, -0.7115, 2.562), (-1.423, -2.017e-07, 2.562), (-1.232, 0.7115, 2.562), (-0.7115, 1.232, 2.562), (0.5443, 0.9427, 2.336), (2.276e-08, 1.089, 2.336), (0.9427, 0.5443, 2.336), (1.089, -2.017e-07, 2.336), (0.9427, -0.5443, 2.336), (0.5443, -0.9427, 2.336), (2.276e-08, -1.089, 2.336), (-0.5443, -0.9427, 2.336), (-0.9427, -0.5443, 2.336), (-1.089, -2.017e-07, 2.336), (-0.9427, 0.5443, 2.336), (-0.5443, 0.9427, 2.336)], [], [(0, 1, 3, 2), (2, 3, 5, 4), (4, 5, 7, 6), (6, 7, 9, 8), (8, 9, 11, 10), (10, 11, 13, 12), (12, 13, 15, 14), (14, 15, 17, 16), (16, 17, 19, 18), (18, 19, 21, 20), (23, 21, 34, 35), (20, 21, 23, 22), (22, 23, 1, 0), (0, 2, 4, 6, 8, 10, 12, 14, 16, 18, 20, 22), (28, 27, 51, 52), (5, 3, 24, 26), (21, 19, 33, 34), (19, 17, 32, 33), (17, 15, 31, 32), (15, 13, 30, 31), (13, 11, 29, 30), (11, 9, 28, 29), (9, 7, 27, 28), (1, 23, 35, 25), (3, 1, 25, 24), (7, 5, 26, 27), (43, 42, 66, 67), (35, 34, 58, 59), (24, 25, 49, 48), (32, 31, 55, 56), (29, 28, 52, 53), (25, 35, 59, 49), (26, 24, 48, 50), (33, 32, 56, 57), (30, 29, 53, 54), (27, 26, 50, 51), (34, 33, 57, 58), (31, 30, 54, 55), (37, 36, 48, 49), (36, 38, 50, 48), (38, 39, 51, 50), (39, 40, 52, 51), (40, 41, 53, 52), (41, 42, 54, 53), (42, 43, 55, 54), (43, 44, 56, 55), (44, 45, 57, 56), (45, 46, 58, 57), (46, 47, 59, 58), (47, 37, 49, 59), (60, 61, 71, 70, 69, 68, 67, 66, 65, 64, 63, 62), (40, 39, 63, 64), (47, 46, 70, 71), (36, 37, 61, 60), (44, 43, 67, 68), (41, 40, 64, 65), (37, 47, 71, 61), (38, 36, 60, 62), (45, 44, 68, 69), (42, 41, 65, 66), (39, 38, 62, 63), (46, 45, 69, 70)])
me_cylinder_001.polygons.foreach_set('material_index', [0, 0, 0, 0, 0, 0, 0, 0, 0, 0, 0, 0, 0, 0, 0, 0, 0, 0, 0, 0, 0, 0, 0, 0, 0, 0, 0, 0, 0, 0, 0, 0, 0, 0, 0, 0, 0, 0, 0, 0, 0, 0, 0, 0, 0, 0, 0, 0, 0, 0, 1, 0, 0, 0, 0, 0, 0, 0, 0, 0, 0, 0])
_uv = me_cylinder_001.uv_layers.new(name='UVMap')
_uv.uv.foreach_set('vector', [1.0, 0.5, 1.0, 1.0, 0.9167, 1.0, 0.9167, 0.5, 0.9167, 0.5, 0.9167, 1.0, 0.8333, 1.0, 0.8333, 0.5, 0.8333, 0.5, 0.8333, 1.0, 0.75, 1.0, 0.75, 0.5, 0.75, 0.5, 0.75, 1.0, 0.6667, 1.0, 0.6667, 0.5, 0.6667, 0.5, 0.6667, 1.0, 0.5833, 1.0, 0.5833, 0.5, 0.5833, 0.5, 0.5833, 1.0, 0.5, 1.0, 0.5, 0.5, 0.5, 0.5, 0.5, 1.0, 0.4167, 1.0, 0.4167, 0.5, 0.4167, 0.5, 0.4167, 1.0, 0.3333, 1.0, 0.3333, 0.5, 0.3333, 0.5, 0.3333, 1.0, 0.25, 1.0, 0.25, 0.5, 0.25, 0.5, 0.25, 1.0, 0.1667, 1.0, 0.1667, 0.5, 0.08333, 1.0, 0.1667, 1.0, 0.1667, 1.0, 0.08333, 1.0, 0.1667, 0.5, 0.1667, 1.0, 0.08333, 1.0, 0.08333, 0.5, 0.08333, 0.5, 0.08333, 1.0, 7.451e-08, 1.0, 7.451e-08, 0.5, 0.75, 0.49, 0.87, 0.4578, 0.9578, 0.37, 0.99, 0.25, 0.9578, 0.13, 0.87, 0.04215, 0.75, 0.01, 0.63, 0.04215, 0.5422, 0.13, 0.51, 0.25, 0.5422, 0.37, 0.63, 0.4578, 0.6667, 1.0, 0.75, 1.0, 0.75, 1.0, 0.6667, 1.0, 0.8333, 1.0, 0.9167, 1.0, 0.9167, 1.0, 0.8333, 1.0, 0.1667, 1.0, 0.25, 1.0, 0.25, 1.0, 0.1667, 1.0, 0.25, 1.0, 0.3333, 1.0, 0.3333, 1.0, 0.25, 1.0, 0.3333, 1.0, 0.4167, 1.0, 0.4167, 1.0, 0.3333, 1.0, 0.4167, 1.0, 0.5, 1.0, 0.5, 1.0, 0.4167, 1.0, 0.5, 1.0, 0.5833, 1.0, 0.5833, 1.0, 0.5, 1.0, 0.5833, 1.0, 0.6667, 1.0, 0.6667, 1.0, 0.5833, 1.0, 0.6667, 1.0, 0.75, 1.0, 0.75, 1.0, 0.6667, 1.0, 7.451e-08, 1.0, 0.08333, 1.0, 0.08333, 1.0, 7.451e-08, 1.0, 0.9167, 1.0, 1.0, 1.0, 1.0, 1.0, 0.9167, 1.0, 0.75, 1.0, 0.8333, 1.0, 0.8333, 1.0, 0.75, 1.0, 0.1582, 0.09101, 0.25, 0.06642, 0.25, 0.06642, 0.1582, 0.09101, 0.08333, 1.0, 0.1667, 1.0, 0.1667, 1.0, 0.08333, 1.0, 0.9167, 1.0, 1.0, 1.0, 1.0, 1.0, 0.9167, 1.0, 0.3333, 1.0, 0.4167, 1.0, 0.4167, 1.0, 0.3333, 1.0, 0.5833, 1.0, 0.6667, 1.0, 0.6667, 1.0, 0.5833, 1.0, 7.451e-08, 1.0, 0.08333, 1.0, 0.08333, 1.0, 7.451e-08, 1.0, 0.8333, 1.0, 0.9167, 1.0, 0.9167, 1.0, 0.8333, 1.0, 0.25, 1.0, 0.3333, 1.0, 0.3333, 1.0, 0.25, 1.0, 0.5, 1.0, 0.5833, 1.0, 0.5833, 1.0, 0.5, 1.0, 0.75, 1.0, 0.8333, 1.0, 0.8333, 1.0, 0.75, 1.0, 0.1667, 1.0, 0.25, 1.0, 0.25, 1.0, 0.1667, 1.0, 0.4167, 1.0, 0.5, 1.0, 0.5, 1.0, 0.4167, 1.0, 0.25, 0.4336, 0.3418, 0.409, 0.37, 0.4578, 0.25, 0.49, 0.3418, 0.409, 0.409, 0.3418, 0.4578, 0.37, 0.37, 0.4578, 0.409, 0.3418, 0.4336, 0.25, 0.49, 0.25, 0.4578, 0.37, 0.4336, 0.25, 0.409, 0.1582, 0.4578, 0.13, 0.49, 0.25, 0.409, 0.1582, 0.3418, 0.09101, 0.37, 0.04215, 0.4578, 0.13, 0.3418, 0.09101, 0.25, 0.06642, 0.25, 0.01, 0.37, 0.04215, 0.25, 0.06642, 0.1582, 0.09101, 0.13, 0.04215, 0.25, 0.01, 0.1582, 0.09101, 0.09101, 0.1582, 0.04215, 0.13, 0.13, 0.04215, 0.09101, 0.1582, 0.06642, 0.25, 0.01, 0.25, 0.04215, 0.13, 0.06642, 0.25, 0.09101, 0.3418, 0.04215, 0.37, 0.01, 0.25, 0.09101, 0.3418, 0.1582, 0.409, 0.13, 0.4578, 0.04215, 0.37, 0.1582, 0.409, 0.25, 0.4336, 0.25, 0.49, 0.13, 0.4578, 0.3418, 0.409, 0.25, 0.4336, 0.1582, 0.409, 0.09101, 0.3418, 0.06642, 0.25, 0.09101, 0.1582, 0.1582, 0.09101, 0.25, 0.06642, 0.3418, 0.09101, 0.409, 0.1582, 0.4336, 0.25, 0.409, 0.3418, 0.409, 0.1582, 0.4336, 0.25, 0.4336, 0.25, 0.409, 0.1582, 0.1582, 0.409, 0.09101, 0.3418, 0.09101, 0.3418, 0.1582, 0.409, 0.3418, 0.409, 0.25, 0.4336, 0.25, 0.4336, 0.3418, 0.409, 0.09101, 0.1582, 0.1582, 0.09101, 0.1582, 0.09101, 0.09101, 0.1582, 0.3418, 0.09101, 0.409, 0.1582, 0.409, 0.1582, 0.3418, 0.09101, 0.25, 0.4336, 0.1582, 0.409, 0.1582, 0.409, 0.25, 0.4336, 0.409, 0.3418, 0.3418, 0.409, 0.3418, 0.409, 0.409, 0.3418, 0.06642, 0.25, 0.09101, 0.1582, 0.09101, 0.1582, 0.06642, 0.25, 0.25, 0.06642, 0.3418, 0.09101, 0.3418, 0.09101, 0.25, 0.06642, 0.4336, 0.25, 0.409, 0.3418, 0.409, 0.3418, 0.4336, 0.25, 0.09101, 0.3418, 0.06642, 0.25, 0.06642, 0.25, 0.09101, 0.3418])
me_cylinder_001.materials.append(mat_material_005)
me_cylinder_001.materials.append(mat_material_006)
me_cylinder_001.update()
me_cylinder_002 = bpy.data.meshes.new('Cylinder.002')
me_cylinder_002.from_pydata([(0.0, 1.0, -1.0), (0.0, 1.0, 1.0), (0.5, 0.866, -1.0), (0.5, 0.866, 1.0), (0.866, 0.5, -1.0), (0.866, 0.5, 1.0), (1.0, 0.0, -1.0), (1.0, 0.0, 1.0), (0.866, -0.5, -1.0), (0.866, -0.5, 1.0), (0.5, -0.866, -1.0), (0.5, -0.866, 1.0), (0.0, -1.0, -1.0), (0.0, -1.0, 1.0), (-0.5, -0.866, -1.0), (-0.5, -0.866, 1.0), (-0.866, -0.5, -1.0), (-0.866, -0.5, 1.0), (-1.0, 0.0, -1.0), (-1.0, 0.0, 1.0), (-0.866, 0.5, -1.0), (-0.866, 0.5, 1.0), (-0.5, 0.866, -1.0), (-0.5, 0.866, 1.0), (0.7115, 1.232, 2.127), (0.0, 1.423, 2.127), (1.232, 0.7115, 2.127), (1.423, -2.017e-07, 2.127), (1.232, -0.7115, 2.127), (0.7115, -1.232, 2.127), (0.0, -1.423, 2.127), (-0.7115, -1.232, 2.127), (-1.232, -0.7115, 2.127), (-1.423, -2.017e-07, 2.127), (-1.232, 0.7115, 2.127), (-0.7115, 1.232, 2.127), (0.5443, 0.9427, 2.562), (0.0, 1.089, 2.562), (0.9427, 0.5443, 2.562), (1.089, -2.017e-07, 2.562), (0.9427, -0.5443, 2.562), (0.5443, -0.9427, 2.562), (0.0, -1.089, 2.562), (-0.5443, -0.9427, 2.562), (-0.9427, -0.5443, 2.562), (-1.089, -2.017e-07, 2.562), (-0.9427, 0.5443, 2.562), (-0.5443, 0.9427, 2.562), (0.7115, 1.232, 2.562), (0.0, 1.423, 2.562), (1.232, 0.7115, 2.562), (1.423, -2.017e-07, 2.562), (1.232, -0.7115, 2.562), (0.7115, -1.232, 2.562), (0.0, -1.423, 2.562), (-0.7115, -1.232, 2.562), (-1.232, -0.7115, 2.562), (-1.423, -2.017e-07, 2.562), (-1.232, 0.7115, 2.562), (-0.7115, 1.232, 2.562), (0.5443, 0.9427, 2.336), (2.276e-08, 1.089, 2.336), (0.9427, 0.5443, 2.336), (1.089, -2.017e-07, 2.336), (0.9427, -0.5443, 2.336), (0.5443, -0.9427, 2.336), (2.276e-08, -1.089, 2.336), (-0.5443, -0.9427, 2.336), (-0.9427, -0.5443, 2.336), (-1.089, -2.017e-07, 2.336), (-0.9427, 0.5443, 2.336), (-0.5443, 0.9427, 2.336)], [], [(0, 1, 3, 2), (2, 3, 5, 4), (4, 5, 7, 6), (6, 7, 9, 8), (8, 9, 11, 10), (10, 11, 13, 12), (12, 13, 15, 14), (14, 15, 17, 16), (16, 17, 19, 18), (18, 19, 21, 20), (23, 21, 34, 35), (20, 21, 23, 22), (22, 23, 1, 0), (0, 2, 4, 6, 8, 10, 12, 14, 16, 18, 20, 22), (28, 27, 51, 52), (5, 3, 24, 26), (21, 19, 33, 34), (19, 17, 32, 33), (17, 15, 31, 32), (15, 13, 30, 31), (13, 11, 29, 30), (11, 9, 28, 29), (9, 7, 27, 28), (1, 23, 35, 25), (3, 1, 25, 24), (7, 5, 26, 27), (43, 42, 66, 67), (35, 34, 58, 59), (24, 25, 49, 48), (32, 31, 55, 56), (29, 28, 52, 53), (25, 35, 59, 49), (26, 24, 48, 50), (33, 32, 56, 57), (30, 29, 53, 54), (27, 26, 50, 51), (34, 33, 57, 58), (31, 30, 54, 55), (37, 36, 48, 49), (36, 38, 50, 48), (38, 39, 51, 50), (39, 40, 52, 51), (40, 41, 53, 52), (41, 42, 54, 53), (42, 43, 55, 54), (43, 44, 56, 55), (44, 45, 57, 56), (45, 46, 58, 57), (46, 47, 59, 58), (47, 37, 49, 59), (60, 61, 71, 70, 69, 68, 67, 66, 65, 64, 63, 62), (40, 39, 63, 64), (47, 46, 70, 71), (36, 37, 61, 60), (44, 43, 67, 68), (41, 40, 64, 65), (37, 47, 71, 61), (38, 36, 60, 62), (45, 44, 68, 69), (42, 41, 65, 66), (39, 38, 62, 63), (46, 45, 69, 70)])
me_cylinder_002.polygons.foreach_set('material_index', [0, 0, 0, 0, 0, 0, 0, 0, 0, 0, 0, 0, 0, 0, 0, 0, 0, 0, 0, 0, 0, 0, 0, 0, 0, 0, 0, 0, 0, 0, 0, 0, 0, 0, 0, 0, 0, 0, 0, 0, 0, 0, 0, 0, 0, 0, 0, 0, 0, 0, 1, 0, 0, 0, 0, 0, 0, 0, 0, 0, 0, 0])
_uv = me_cylinder_002.uv_layers.new(name='UVMap')
_uv.uv.foreach_set('vector', [1.0, 0.5, 1.0, 1.0, 0.9167, 1.0, 0.9167, 0.5, 0.9167, 0.5, 0.9167, 1.0, 0.8333, 1.0, 0.8333, 0.5, 0.8333, 0.5, 0.8333, 1.0, 0.75, 1.0, 0.75, 0.5, 0.75, 0.5, 0.75, 1.0, 0.6667, 1.0, 0.6667, 0.5, 0.6667, 0.5, 0.6667, 1.0, 0.5833, 1.0, 0.5833, 0.5, 0.5833, 0.5, 0.5833, 1.0, 0.5, 1.0, 0.5, 0.5, 0.5, 0.5, 0.5, 1.0, 0.4167, 1.0, 0.4167, 0.5, 0.4167, 0.5, 0.4167, 1.0, 0.3333, 1.0, 0.3333, 0.5, 0.3333, 0.5, 0.3333, 1.0, 0.25, 1.0, 0.25, 0.5, 0.25, 0.5, 0.25, 1.0, 0.1667, 1.0, 0.1667, 0.5, 0.08333, 1.0, 0.1667, 1.0, 0.1667, 1.0, 0.08333, 1.0, 0.1667, 0.5, 0.1667, 1.0, 0.08333, 1.0, 0.08333, 0.5, 0.08333, 0.5, 0.08333, 1.0, 7.451e-08, 1.0, 7.451e-08, 0.5, 0.75, 0.49, 0.87, 0.4578, 0.9578, 0.37, 0.99, 0.25, 0.9578, 0.13, 0.87, 0.04215, 0.75, 0.01, 0.63, 0.04215, 0.5422, 0.13, 0.51, 0.25, 0.5422, 0.37, 0.63, 0.4578, 0.6667, 1.0, 0.75, 1.0, 0.75, 1.0, 0.6667, 1.0, 0.8333, 1.0, 0.9167, 1.0, 0.9167, 1.0, 0.8333, 1.0, 0.1667, 1.0, 0.25, 1.0, 0.25, 1.0, 0.1667, 1.0, 0.25, 1.0, 0.3333, 1.0, 0.3333, 1.0, 0.25, 1.0, 0.3333, 1.0, 0.4167, 1.0, 0.4167, 1.0, 0.3333, 1.0, 0.4167, 1.0, 0.5, 1.0, 0.5, 1.0, 0.4167, 1.0, 0.5, 1.0, 0.5833, 1.0, 0.5833, 1.0, 0.5, 1.0, 0.5833, 1.0, 0.6667, 1.0, 0.6667, 1.0, 0.5833, 1.0, 0.6667, 1.0, 0.75, 1.0, 0.75, 1.0, 0.6667, 1.0, 7.451e-08, 1.0, 0.08333, 1.0, 0.08333, 1.0, 7.451e-08, 1.0, 0.9167, 1.0, 1.0, 1.0, 1.0, 1.0, 0.9167, 1.0, 0.75, 1.0, 0.8333, 1.0, 0.8333, 1.0, 0.75, 1.0, 0.1582, 0.09101, 0.25, 0.06642, 0.25, 0.06642, 0.1582, 0.09101, 0.08333, 1.0, 0.1667, 1.0, 0.1667, 1.0, 0.08333, 1.0, 0.9167, 1.0, 1.0, 1.0, 1.0, 1.0, 0.9167, 1.0, 0.3333, 1.0, 0.4167, 1.0, 0.4167, 1.0, 0.3333, 1.0, 0.5833, 1.0, 0.6667, 1.0, 0.6667, 1.0, 0.5833, 1.0, 7.451e-08, 1.0, 0.08333, 1.0, 0.08333, 1.0, 7.451e-08, 1.0, 0.8333, 1.0, 0.9167, 1.0, 0.9167, 1.0, 0.8333, 1.0, 0.25, 1.0, 0.3333, 1.0, 0.3333, 1.0, 0.25, 1.0, 0.5, 1.0, 0.5833, 1.0, 0.5833, 1.0, 0.5, 1.0, 0.75, 1.0, 0.8333, 1.0, 0.8333, 1.0, 0.75, 1.0, 0.1667, 1.0, 0.25, 1.0, 0.25, 1.0, 0.1667, 1.0, 0.4167, 1.0, 0.5, 1.0, 0.5, 1.0, 0.4167, 1.0, 0.25, 0.4336, 0.3418, 0.409, 0.37, 0.4578, 0.25, 0.49, 0.3418, 0.409, 0.409, 0.3418, 0.4578, 0.37, 0.37, 0.4578, 0.409, 0.3418, 0.4336, 0.25, 0.49, 0.25, 0.4578, 0.37, 0.4336, 0.25, 0.409, 0.1582, 0.4578, 0.13, 0.49, 0.25, 0.409, 0.1582, 0.3418, 0.09101, 0.37, 0.04215, 0.4578, 0.13, 0.3418, 0.09101, 0.25, 0.06642, 0.25, 0.01, 0.37, 0.04215, 0.25, 0.06642, 0.1582, 0.09101, 0.13, 0.04215, 0.25, 0.01, 0.1582, 0.09101, 0.09101, 0.1582, 0.04215, 0.13, 0.13, 0.04215, 0.09101, 0.1582, 0.06642, 0.25, 0.01, 0.25, 0.04215, 0.13, 0.06642, 0.25, 0.09101, 0.3418, 0.04215, 0.37, 0.01, 0.25, 0.09101, 0.3418, 0.1582, 0.409, 0.13, 0.4578, 0.04215, 0.37, 0.1582, 0.409, 0.25, 0.4336, 0.25, 0.49, 0.13, 0.4578, 0.3418, 0.409, 0.25, 0.4336, 0.1582, 0.409, 0.09101, 0.3418, 0.06642, 0.25, 0.09101, 0.1582, 0.1582, 0.09101, 0.25, 0.06642, 0.3418, 0.09101, 0.409, 0.1582, 0.4336, 0.25, 0.409, 0.3418, 0.409, 0.1582, 0.4336, 0.25, 0.4336, 0.25, 0.409, 0.1582, 0.1582, 0.409, 0.09101, 0.3418, 0.09101, 0.3418, 0.1582, 0.409, 0.3418, 0.409, 0.25, 0.4336, 0.25, 0.4336, 0.3418, 0.409, 0.09101, 0.1582, 0.1582, 0.09101, 0.1582, 0.09101, 0.09101, 0.1582, 0.3418, 0.09101, 0.409, 0.1582, 0.409, 0.1582, 0.3418, 0.09101, 0.25, 0.4336, 0.1582, 0.409, 0.1582, 0.409, 0.25, 0.4336, 0.409, 0.3418, 0.3418, 0.409, 0.3418, 0.409, 0.409, 0.3418, 0.06642, 0.25, 0.09101, 0.1582, 0.09101, 0.1582, 0.06642, 0.25, 0.25, 0.06642, 0.3418, 0.09101, 0.3418, 0.09101, 0.25, 0.06642, 0.4336, 0.25, 0.409, 0.3418, 0.409, 0.3418, 0.4336, 0.25, 0.09101, 0.3418, 0.06642, 0.25, 0.06642, 0.25, 0.09101, 0.3418])
me_cylinder_002.materials.append(mat_material_005)
me_cylinder_002.materials.append(mat_material_006)
me_cylinder_002.update()
me_cylinder_003 = bpy.data.meshes.new('Cylinder.003')
me_cylinder_003.from_pydata([(0.0, 1.0, -1.0), (0.0, 1.0, 1.0), (0.5, 0.866, -1.0), (0.5, 0.866, 1.0), (0.866, 0.5, -1.0), (0.866, 0.5, 1.0), (1.0, 0.0, -1.0), (1.0, 0.0, 1.0), (0.866, -0.5, -1.0), (0.866, -0.5, 1.0), (0.5, -0.866, -1.0), (0.5, -0.866, 1.0), (0.0, -1.0, -1.0), (0.0, -1.0, 1.0), (-0.5, -0.866, -1.0), (-0.5, -0.866, 1.0), (-0.866, -0.5, -1.0), (-0.866, -0.5, 1.0), (-1.0, 0.0, -1.0), (-1.0, 0.0, 1.0), (-0.866, 0.5, -1.0), (-0.866, 0.5, 1.0), (-0.5, 0.866, -1.0), (-0.5, 0.866, 1.0), (0.7115, 1.232, 2.127), (0.0, 1.423, 2.127), (1.232, 0.7115, 2.127), (1.423, -2.017e-07, 2.127), (1.232, -0.7115, 2.127), (0.7115, -1.232, 2.127), (0.0, -1.423, 2.127), (-0.7115, -1.232, 2.127), (-1.232, -0.7115, 2.127), (-1.423, -2.017e-07, 2.127), (-1.232, 0.7115, 2.127), (-0.7115, 1.232, 2.127), (0.5443, 0.9427, 2.562), (0.0, 1.089, 2.562), (0.9427, 0.5443, 2.562), (1.089, -2.017e-07, 2.562), (0.9427, -0.5443, 2.562), (0.5443, -0.9427, 2.562), (0.0, -1.089, 2.562), (-0.5443, -0.9427, 2.562), (-0.9427, -0.5443, 2.562), (-1.089, -2.017e-07, 2.562), (-0.9427, 0.5443, 2.562), (-0.5443, 0.9427, 2.562), (0.7115, 1.232, 2.562), (0.0, 1.423, 2.562), (1.232, 0.7115, 2.562), (1.423, -2.017e-07, 2.562), (1.232, -0.7115, 2.562), (0.7115, -1.232, 2.562), (0.0, -1.423, 2.562), (-0.7115, -1.232, 2.562), (-1.232, -0.7115, 2.562), (-1.423, -2.017e-07, 2.562), (-1.232, 0.7115, 2.562), (-0.7115, 1.232, 2.562), (0.5443, 0.9427, 2.336), (2.276e-08, 1.089, 2.336), (0.9427, 0.5443, 2.336), (1.089, -2.017e-07, 2.336), (0.9427, -0.5443, 2.336), (0.5443, -0.9427, 2.336), (2.276e-08, -1.089, 2.336), (-0.5443, -0.9427, 2.336), (-0.9427, -0.5443, 2.336), (-1.089, -2.017e-07, 2.336), (-0.9427, 0.5443, 2.336), (-0.5443, 0.9427, 2.336)], [], [(0, 1, 3, 2), (2, 3, 5, 4), (4, 5, 7, 6), (6, 7, 9, 8), (8, 9, 11, 10), (10, 11, 13, 12), (12, 13, 15, 14), (14, 15, 17, 16), (16, 17, 19, 18), (18, 19, 21, 20), (23, 21, 34, 35), (20, 21, 23, 22), (22, 23, 1, 0), (0, 2, 4, 6, 8, 10, 12, 14, 16, 18, 20, 22), (28, 27, 51, 52), (5, 3, 24, 26), (21, 19, 33, 34), (19, 17, 32, 33), (17, 15, 31, 32), (15, 13, 30, 31), (13, 11, 29, 30), (11, 9, 28, 29), (9, 7, 27, 28), (1, 23, 35, 25), (3, 1, 25, 24), (7, 5, 26, 27), (43, 42, 66, 67), (35, 34, 58, 59), (24, 25, 49, 48), (32, 31, 55, 56), (29, 28, 52, 53), (25, 35, 59, 49), (26, 24, 48, 50), (33, 32, 56, 57), (30, 29, 53, 54), (27, 26, 50, 51), (34, 33, 57, 58), (31, 30, 54, 55), (37, 36, 48, 49), (36, 38, 50, 48), (38, 39, 51, 50), (39, 40, 52, 51), (40, 41, 53, 52), (41, 42, 54, 53), (42, 43, 55, 54), (43, 44, 56, 55), (44, 45, 57, 56), (45, 46, 58, 57), (46, 47, 59, 58), (47, 37, 49, 59), (60, 61, 71, 70, 69, 68, 67, 66, 65, 64, 63, 62), (40, 39, 63, 64), (47, 46, 70, 71), (36, 37, 61, 60), (44, 43, 67, 68), (41, 40, 64, 65), (37, 47, 71, 61), (38, 36, 60, 62), (45, 44, 68, 69), (42, 41, 65, 66), (39, 38, 62, 63), (46, 45, 69, 70)])
_uv = me_cylinder_003.uv_layers.new(name='UVMap')
_uv.uv.foreach_set('vector', [1.0, 0.5, 1.0, 1.0, 0.9167, 1.0, 0.9167, 0.5, 0.9167, 0.5, 0.9167, 1.0, 0.8333, 1.0, 0.8333, 0.5, 0.8333, 0.5, 0.8333, 1.0, 0.75, 1.0, 0.75, 0.5, 0.75, 0.5, 0.75, 1.0, 0.6667, 1.0, 0.6667, 0.5, 0.6667, 0.5, 0.6667, 1.0, 0.5833, 1.0, 0.5833, 0.5, 0.5833, 0.5, 0.5833, 1.0, 0.5, 1.0, 0.5, 0.5, 0.5, 0.5, 0.5, 1.0, 0.4167, 1.0, 0.4167, 0.5, 0.4167, 0.5, 0.4167, 1.0, 0.3333, 1.0, 0.3333, 0.5, 0.3333, 0.5, 0.3333, 1.0, 0.25, 1.0, 0.25, 0.5, 0.25, 0.5, 0.25, 1.0, 0.1667, 1.0, 0.1667, 0.5, 0.08333, 1.0, 0.1667, 1.0, 0.1667, 1.0, 0.08333, 1.0, 0.1667, 0.5, 0.1667, 1.0, 0.08333, 1.0, 0.08333, 0.5, 0.08333, 0.5, 0.08333, 1.0, 7.451e-08, 1.0, 7.451e-08, 0.5, 0.75, 0.49, 0.87, 0.4578, 0.9578, 0.37, 0.99, 0.25, 0.9578, 0.13, 0.87, 0.04215, 0.75, 0.01, 0.63, 0.04215, 0.5422, 0.13, 0.51, 0.25, 0.5422, 0.37, 0.63, 0.4578, 0.6667, 1.0, 0.75, 1.0, 0.75, 1.0, 0.6667, 1.0, 0.8333, 1.0, 0.9167, 1.0, 0.9167, 1.0, 0.8333, 1.0, 0.1667, 1.0, 0.25, 1.0, 0.25, 1.0, 0.1667, 1.0, 0.25, 1.0, 0.3333, 1.0, 0.3333, 1.0, 0.25, 1.0, 0.3333, 1.0, 0.4167, 1.0, 0.4167, 1.0, 0.3333, 1.0, 0.4167, 1.0, 0.5, 1.0, 0.5, 1.0, 0.4167, 1.0, 0.5, 1.0, 0.5833, 1.0, 0.5833, 1.0, 0.5, 1.0, 0.5833, 1.0, 0.6667, 1.0, 0.6667, 1.0, 0.5833, 1.0, 0.6667, 1.0, 0.75, 1.0, 0.75, 1.0, 0.6667, 1.0, 7.451e-08, 1.0, 0.08333, 1.0, 0.08333, 1.0, 7.451e-08, 1.0, 0.9167, 1.0, 1.0, 1.0, 1.0, 1.0, 0.9167, 1.0, 0.75, 1.0, 0.8333, 1.0, 0.8333, 1.0, 0.75, 1.0, 0.1582, 0.09101, 0.25, 0.06642, 0.25, 0.06642, 0.1582, 0.09101, 0.08333, 1.0, 0.1667, 1.0, 0.1667, 1.0, 0.08333, 1.0, 0.9167, 1.0, 1.0, 1.0, 1.0, 1.0, 0.9167, 1.0, 0.3333, 1.0, 0.4167, 1.0, 0.4167, 1.0, 0.3333, 1.0, 0.5833, 1.0, 0.6667, 1.0, 0.6667, 1.0, 0.5833, 1.0, 7.451e-08, 1.0, 0.08333, 1.0, 0.08333, 1.0, 7.451e-08, 1.0, 0.8333, 1.0, 0.9167, 1.0, 0.9167, 1.0, 0.8333, 1.0, 0.25, 1.0, 0.3333, 1.0, 0.3333, 1.0, 0.25, 1.0, 0.5, 1.0, 0.5833, 1.0, 0.5833, 1.0, 0.5, 1.0, 0.75, 1.0, 0.8333, 1.0, 0.8333, 1.0, 0.75, 1.0, 0.1667, 1.0, 0.25, 1.0, 0.25, 1.0, 0.1667, 1.0, 0.4167, 1.0, 0.5, 1.0, 0.5, 1.0, 0.4167, 1.0, 0.25, 0.4336, 0.3418, 0.409, 0.37, 0.4578, 0.25, 0.49, 0.3418, 0.409, 0.409, 0.3418, 0.4578, 0.37, 0.37, 0.4578, 0.409, 0.3418, 0.4336, 0.25, 0.49, 0.25, 0.4578, 0.37, 0.4336, 0.25, 0.409, 0.1582, 0.4578, 0.13, 0.49, 0.25, 0.409, 0.1582, 0.3418, 0.09101, 0.37, 0.04215, 0.4578, 0.13, 0.3418, 0.09101, 0.25, 0.06642, 0.25, 0.01, 0.37, 0.04215, 0.25, 0.06642, 0.1582, 0.09101, 0.13, 0.04215, 0.25, 0.01, 0.1582, 0.09101, 0.09101, 0.1582, 0.04215, 0.13, 0.13, 0.04215, 0.09101, 0.1582, 0.06642, 0.25, 0.01, 0.25, 0.04215, 0.13, 0.06642, 0.25, 0.09101, 0.3418, 0.04215, 0.37, 0.01, 0.25, 0.09101, 0.3418, 0.1582, 0.409, 0.13, 0.4578, 0.04215, 0.37, 0.1582, 0.409, 0.25, 0.4336, 0.25, 0.49, 0.13, 0.4578, 0.3418, 0.409, 0.25, 0.4336, 0.1582, 0.409, 0.09101, 0.3418, 0.06642, 0.25, 0.09101, 0.1582, 0.1582, 0.09101, 0.25, 0.06642, 0.3418, 0.09101, 0.409, 0.1582, 0.4336, 0.25, 0.409, 0.3418, 0.409, 0.1582, 0.4336, 0.25, 0.4336, 0.25, 0.409, 0.1582, 0.1582, 0.409, 0.09101, 0.3418, 0.09101, 0.3418, 0.1582, 0.409, 0.3418, 0.409, 0.25, 0.4336, 0.25, 0.4336, 0.3418, 0.409, 0.09101, 0.1582, 0.1582, 0.09101, 0.1582, 0.09101, 0.09101, 0.1582, 0.3418, 0.09101, 0.409, 0.1582, 0.409, 0.1582, 0.3418, 0.09101, 0.25, 0.4336, 0.1582, 0.409, 0.1582, 0.409, 0.25, 0.4336, 0.409, 0.3418, 0.3418, 0.409, 0.3418, 0.409, 0.409, 0.3418, 0.06642, 0.25, 0.09101, 0.1582, 0.09101, 0.1582, 0.06642, 0.25, 0.25, 0.06642, 0.3418, 0.09101, 0.3418, 0.09101, 0.25, 0.06642, 0.4336, 0.25, 0.409, 0.3418, 0.409, 0.3418, 0.4336, 0.25, 0.09101, 0.3418, 0.06642, 0.25, 0.06642, 0.25, 0.09101, 0.3418])
me_cylinder_003.update()
me_cube_018 = bpy.data.meshes.new('Cube.018')
me_cube_018.from_pydata([(-1.0, -1.0, -1.0), (-1.0, -1.0, 1.0), (-1.0, 1.0, -1.0), (-1.0, 1.0, 1.0), (1.0, -1.0, -1.0), (1.0, -1.0, 1.0), (1.0, 1.0, -1.0), (1.0, 1.0, 1.0)], [], [(0, 1, 3, 2), (2, 3, 7, 6), (6, 7, 5, 4), (4, 5, 1, 0), (2, 6, 4, 0), (7, 3, 1, 5)])
_uv = me_cube_018.uv_layers.new(name='UVMap')
_uv.uv.foreach_set('vector', [0.375, 0.0, 0.625, 0.0, 0.625, 0.25, 0.375, 0.25, 0.375, 0.25, 0.625, 0.25, 0.625, 0.5, 0.375, 0.5, 0.375, 0.5, 0.625, 0.5, 0.625, 0.75, 0.375, 0.75, 0.375, 0.75, 0.625, 0.75, 0.625, 1.0, 0.375, 1.0, 0.125, 0.5, 0.375, 0.5, 0.375, 0.75, 0.125, 0.75, 0.625, 0.5, 0.875, 0.5, 0.875, 0.75, 0.625, 0.75])
me_cube_018.update()
me_cube_019 = bpy.data.meshes.new('Cube.019')
me_cube_019.from_pydata([(-1.0, -1.0, -1.0), (-1.0, -1.0, 1.0), (-1.0, 1.0, -1.0), (-1.0, 1.0, 1.0), (1.0, -1.0, -1.0), (1.0, -1.0, 1.0), (1.0, 1.0, -1.0), (1.0, 1.0, 1.0)], [], [(0, 1, 3, 2), (2, 3, 7, 6), (6, 7, 5, 4), (4, 5, 1, 0), (2, 6, 4, 0), (7, 3, 1, 5)])
_uv = me_cube_019.uv_layers.new(name='UVMap')
_uv.uv.foreach_set('vector', [0.375, 0.0, 0.625, 0.0, 0.625, 0.25, 0.375, 0.25, 0.375, 0.25, 0.625, 0.25, 0.625, 0.5, 0.375, 0.5, 0.375, 0.5, 0.625, 0.5, 0.625, 0.75, 0.375, 0.75, 0.375, 0.75, 0.625, 0.75, 0.625, 1.0, 0.375, 1.0, 0.125, 0.5, 0.375, 0.5, 0.375, 0.75, 0.125, 0.75, 0.625, 0.5, 0.875, 0.5, 0.875, 0.75, 0.625, 0.75])
me_cube_019.update()
me_cube_020 = bpy.data.meshes.new('Cube.020')
me_cube_020.from_pydata([(-1.006, -1.0, -0.9931), (-1.0, -1.0, 1.0), (-1.006, 1.0, -0.9931), (-1.0, 1.0, 1.0), (1.012, -1.0, -1.005), (1.026, -1.0, 0.9892), (1.012, 1.0, -1.005), (1.026, 1.0, 0.9892), (-7.026, 1.0, -1.0), (-7.026, -1.0, -1.0), (-7.026, -1.0, 1.0), (-7.026, 1.0, 1.0), (-9.167, 1.0, -1.0), (-9.167, -1.0, -1.0), (-9.167, -1.0, 1.0), (-9.167, 1.0, 1.0), (-7.026, 1.0, -3.771), (-7.026, -1.0, -3.771), (-9.167, 1.0, -3.771), (-9.167, -1.0, -3.771), (-7.026, 1.0, -4.933), (-7.026, -1.0, -4.933), (-9.167, 1.0, -4.933), (-9.167, -1.0, -4.933), (-1.02, 1.0, -3.771), (-1.02, -1.0, -3.771), (-1.02, 1.0, -4.933), (-1.02, -1.0, -4.933), (1.027, 1.0, -3.771), (1.027, -1.0, -3.771), (1.027, 1.0, -4.933), (1.027, -1.0, -4.933), (1.012, -1.0, -1.005), (1.012, 1.0, -1.005)], [], [(3, 2, 8, 11), (2, 3, 7, 6), (6, 7, 5, 4), (4, 5, 1, 0), (7, 3, 1, 5), (10, 11, 15, 14), (0, 1, 10, 9), (1, 3, 11, 10), (2, 0, 9, 8), (13, 14, 15, 12), (8, 9, 17, 16), (11, 8, 12, 15), (9, 10, 14, 13), (18, 16, 20, 22), (9, 13, 19, 17), (13, 12, 18, 19), (12, 8, 16, 18), (20, 21, 23, 22), (19, 18, 22, 23), (17, 19, 23, 21), (20, 16, 24, 26), (25, 27, 31, 29), (21, 20, 26, 27), (17, 21, 27, 25), (16, 17, 25, 24), (28, 29, 31, 30), (27, 26, 30, 31), (26, 24, 28, 30), (29, 28, 6, 4), (28, 24, 2, 6), (25, 29, 4, 0), (24, 25, 0, 2), (4, 6, 33, 32)])
_uv = me_cube_020.uv_layers.new(name='UVMap')
_uv.uv.foreach_set('vector', [0.625, 0.25, 0.375, 0.25, 0.375, 0.25, 0.625, 0.25, 0.375, 0.25, 0.625, 0.25, 0.625, 0.5, 0.375, 0.5, 0.375, 0.5, 0.625, 0.5, 0.625, 0.75, 0.375, 0.75, 0.375, 0.75, 0.625, 0.75, 0.625, 1.0, 0.375, 1.0, 0.625, 0.5, 0.875, 0.5, 0.875, 0.75, 0.625, 0.75, 0.875, 0.75, 0.875, 0.5, 0.875, 0.5, 0.875, 0.75, 0.375, 1.0, 0.625, 1.0, 0.625, 1.0, 0.375, 1.0, 0.875, 0.75, 0.875, 0.5, 0.875, 0.5, 0.875, 0.75, 0.125, 0.5, 0.125, 0.75, 0.125, 0.75, 0.125, 0.5, 0.375, 0.0, 0.625, 0.0, 0.625, 0.25, 0.375, 0.25, 0.125, 0.5, 0.125, 0.75, 0.125, 0.75, 0.125, 0.5, 0.625, 0.25, 0.375, 0.25, 0.375, 0.25, 0.625, 0.25, 0.375, 1.0, 0.625, 1.0, 0.625, 1.0, 0.375, 1.0, 0.375, 0.25, 0.375, 0.25, 0.375, 0.25, 0.375, 0.25, 0.375, 1.0, 0.375, 1.0, 0.375, 1.0, 0.375, 1.0, 0.375, 0.0, 0.375, 0.25, 0.375, 0.25, 0.375, 0.0, 0.375, 0.25, 0.375, 0.25, 0.375, 0.25, 0.375, 0.25, 0.125, 0.5, 0.125, 0.75, 0.125, 0.75, 0.125, 0.5, 0.375, 0.0, 0.375, 0.25, 0.375, 0.25, 0.375, 0.0, 0.375, 1.0, 0.375, 1.0, 0.375, 1.0, 0.375, 1.0, 0.375, 0.25, 0.375, 0.25, 0.375, 0.25, 0.375, 0.25, 0.375, 1.0, 0.375, 1.0, 0.375, 1.0, 0.375, 1.0, 0.125, 0.75, 0.125, 0.5, 0.125, 0.5, 0.125, 0.75, 0.375, 1.0, 0.375, 1.0, 0.375, 1.0, 0.375, 1.0, 0.125, 0.5, 0.125, 0.75, 0.125, 0.75, 0.125, 0.5, 0.125, 0.5, 0.125, 0.75, 0.125, 0.75, 0.125, 0.5, 0.125, 0.75, 0.125, 0.5, 0.125, 0.5, 0.125, 0.75, 0.375, 0.25, 0.375, 0.25, 0.375, 0.25, 0.375, 0.25, 0.125, 0.75, 0.125, 0.5, 0.125, 0.5, 0.125, 0.75, 0.375, 0.25, 0.375, 0.25, 0.375, 0.25, 0.375, 0.25, 0.375, 1.0, 0.375, 1.0, 0.375, 1.0, 0.375, 1.0, 0.125, 0.5, 0.125, 0.75, 0.125, 0.75, 0.125, 0.5, 0.375, 0.75, 0.375, 0.5, 0.375, 0.5, 0.375, 0.75])
me_cube_020.materials.append(mat_material_001)
me_cube_020.update()

# ---- objects
ob_cube = bpy.data.objects.new('Cube', me_cube)
ob_light = bpy.data.objects.new('Light', light_light)
ob_camera = bpy.data.objects.new('Camera', cam_camera)
ob_cube_001 = bpy.data.objects.new('Cube.001', me_cube_001)
ob_cube_002 = bpy.data.objects.new('Cube.002', me_cube_002)
ob_cube_003 = bpy.data.objects.new('Cube.003', me_cube_003)
ob_cube_004 = bpy.data.objects.new('Cube.004', me_cube_004)
ob_cube_005 = bpy.data.objects.new('Cube.005', me_cube_005)
ob_cube_006 = bpy.data.objects.new('Cube.006', me_cube_007)
ob_cube_007 = bpy.data.objects.new('Cube.007', me_cube_008)
ob_cube_008 = bpy.data.objects.new('Cube.008', me_cube_009)
ob_cube_009 = bpy.data.objects.new('Cube.009', me_cube_010)
ob_cube_010 = bpy.data.objects.new('Cube.010', me_cube_011)
ob_cube_011 = bpy.data.objects.new('Cube.011', me_cube_012)
ob_cube_012 = bpy.data.objects.new('Cube.012', me_cube_013)
ob_cube_014 = bpy.data.objects.new('Cube.014', me_cube_015)
ob_cube_013 = bpy.data.objects.new('Cube.013', me_cube_016)
ob_cube_015 = bpy.data.objects.new('Cube.015', me_cube_006)
ob_cube_016 = bpy.data.objects.new('Cube.016', me_cube_014)
ob_cube_017 = bpy.data.objects.new('Cube.017', me_cube_017)
ob_cylinder_001 = bpy.data.objects.new('Cylinder.001', me_cylinder_001)
ob_cylinder_002 = bpy.data.objects.new('Cylinder.002', me_cylinder_002)
ob_cylinder_003 = bpy.data.objects.new('Cylinder.003', me_cylinder_003)
ob_cube_018 = bpy.data.objects.new('Cube.018', me_cube_018)
ob_cube_019 = bpy.data.objects.new('Cube.019', me_cube_019)
ob_cube_020 = bpy.data.objects.new('Cube.020', me_cube_020)

# ---- transforms, parenting, visibility, modifiers, constraints
ob_cube.location = (0.0, 0.0, 0.0)
ob_cube.scale = (1.657, -0.3303, 1.657)
ob_cube.lock_rotations_4d = False
ob_cube.empty_display_type = 'ARROWS'
ob_cube.lineart.crease_threshold = 0.0
ob_light.location = (4.076, 1.005, 5.904)
ob_light.rotation_euler = (0.6503, 0.05522, 1.866)
ob_light.lock_rotations_4d = False
ob_light.empty_display_type = 'ARROWS'
ob_light.color = (0.0, 0.0, 0.0, 0.0)
ob_light.lineart.crease_threshold = 0.0
ob_camera.location = (7.359, -6.926, 4.958)
ob_camera.rotation_euler = (1.109, 0.0, 0.8149)
ob_camera.lock_rotations_4d = False
ob_camera.empty_display_type = 'ARROWS'
ob_camera.color = (0.0, 0.0, 0.0, 0.0)
ob_camera.display_type = 'WIRE'
ob_camera.lineart.crease_threshold = 0.0
ob_cube_001.location = (0.0, 0.0, 0.0)
ob_cube_001.scale = (1.657, -0.3303, 1.657)
ob_cube_001.lock_rotations_4d = False
ob_cube_001.empty_display_type = 'ARROWS'
ob_cube_001.lineart.crease_threshold = 0.0
ob_cube_002.location = (0.0, 0.0, 0.0)
ob_cube_002.scale = (1.657, -0.3303, 1.657)
ob_cube_002.lock_rotations_4d = False
ob_cube_002.empty_display_type = 'ARROWS'
ob_cube_002.lineart.crease_threshold = 0.0
ob_cube_003.location = (0.0, 0.0, 2.45)
ob_cube_003.scale = (0.5369, -0.2053, 0.7744)
ob_cube_003.lock_rotations_4d = False
ob_cube_003.empty_display_type = 'ARROWS'
ob_cube_003.lineart.crease_threshold = 0.0
ob_cube_004.location = (1.96, 3.028e-07, 0.196)
ob_cube_004.scale = (0.1921, -0.2053, 1.449)
ob_cube_004.lock_rotations_4d = False
ob_cube_004.empty_display_type = 'ARROWS'
ob_cube_004.lineart.crease_threshold = 0.0
ob_cube_005.location = (-1.963, 3.028e-07, 0.196)
ob_cube_005.scale = (0.1921, -0.2053, 1.449)
ob_cube_005.lock_rotations_4d = False
ob_cube_005.empty_display_type = 'ARROWS'
ob_cube_005.lineart.crease_threshold = 0.0
ob_cube_006.location = (0.8492, 3.873e-07, -2.699)
ob_cube_006.scale = (0.3155, 0.2229, 1.0)
ob_cube_007.location = (-0.8329, 3.873e-07, -2.699)
ob_cube_007.scale = (0.3155, 0.2229, 1.0)
ob_cube_008.location = (1.957, 0.001198, -1.585)
ob_cube_008.scale = (0.2601, 0.2601, 0.2601)
ob_cube_009.location = (-1.967, 0.001198, -1.585)
ob_cube_009.scale = (0.2601, 0.2601, 0.2601)
ob_cube_010.location = (0.8506, -0.4227, -3.963)
ob_cube_010.scale = (0.2219, 0.6387, 0.2219)
ob_cube_011.location = (-0.8367, -0.4227, -3.963)
ob_cube_011.scale = (0.2219, 0.6387, 0.2219)
ob_cube_012.location = (-0.00725, -0.2053, 2.525)
ob_cube_012.scale = (0.05328, 0.1131, 0.2213)
ob_cube_014.location = (0.2064, -0.2053, 2.824)
ob_cube_014.scale = (0.05328, 0.1131, 0.07996)
ob_cube_013.location = (-0.2209, -0.2053, 2.824)
ob_cube_013.scale = (0.05328, 0.1131, 0.07996)
ob_cube_015.location = (0.527, -0.002282, 2.824)
ob_cube_015.scale = (0.05328, 0.1131, 0.07996)
ob_cube_016.location = (-0.5249, -0.002282, 2.824)
ob_cube_016.scale = (0.05328, 0.1131, 0.07996)
ob_cube_017.location = (0.0001544, -0.02416, 3.19)
ob_cube_017.scale = (0.591, 0.1771, -0.2608)
ob_cylinder_001.location = (-1.962, -0.02415, -2.372)
ob_cylinder_001.rotation_euler = (1.571, -0.0, 0.0)
ob_cylinder_001.scale = (0.5016, 0.5016, 0.5016)
ob_cylinder_002.location = (1.957, -0.02415, -2.372)
ob_cylinder_002.rotation_euler = (1.571, -0.0, 0.0)
ob_cylinder_002.scale = (0.5016, 0.5016, 0.5016)
ob_cylinder_003.location = (1.957, -0.02415, -2.372)
ob_cylinder_003.rotation_euler = (1.571, -0.0, 0.0)
ob_cylinder_003.scale = (0.5016, 0.5016, 0.5016)
ob_cube_018.location = (0.2056, -0.3106, 2.826)
ob_cube_018.scale = (0.02426, 0.05148, 0.03641)
ob_cube_019.location = (-0.2208, -0.3106, 2.826)
ob_cube_019.scale = (0.02426, 0.05148, 0.03641)
ob_cube_020.location = (0.2138, -0.2053, 2.125)
ob_cube_020.scale = (0.05328, 0.1131, 0.06598)

# ---- collection membership
col_collection.objects.link(ob_cube)
col_collection.objects.link(ob_light)
col_collection.objects.link(ob_camera)
col_collection.objects.link(ob_cube_001)
col_collection.objects.link(ob_cube_002)
col_collection.objects.link(ob_cube_003)
col_collection.objects.link(ob_cube_004)
col_collection.objects.link(ob_cube_005)
col_collection.objects.link(ob_cube_006)
col_collection.objects.link(ob_cube_007)
col_collection.objects.link(ob_cube_008)
col_collection.objects.link(ob_cube_009)
col_collection.objects.link(ob_cube_010)
col_collection.objects.link(ob_cube_011)
col_collection.objects.link(ob_cube_012)
col_collection.objects.link(ob_cube_014)
col_collection.objects.link(ob_cube_013)
col_collection.objects.link(ob_cube_015)
col_collection.objects.link(ob_cube_016)
col_collection.objects.link(ob_cube_017)
col_collection.objects.link(ob_cylinder_001)
col_collection.objects.link(ob_cylinder_002)
col_collection.objects.link(ob_cylinder_003)
col_collection.objects.link(ob_cube_018)
col_collection.objects.link(ob_cube_019)
col_collection.objects.link(ob_cube_020)

# ---- scene / render settings (as saved in the file)
scene.camera = ob_camera
scene.frame_start = 1; scene.frame_end = 250; scene.frame_set(0)
scene.render.engine = 'BLENDER_EEVEE_NEXT'
scene.cycles.sampling_pattern = 'TABULATED_SOBOL'
scene.cycles.use_light_tree = False
scene.view_settings.view_transform = 'Filmic'
bpy.context.view_layer.update()
